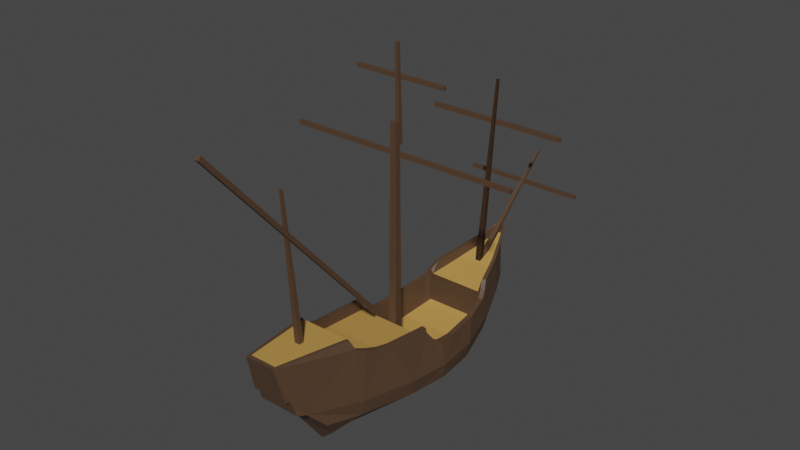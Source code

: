 # Source: galleon_commerce.blend  (saved by Blender 2.82.7; exported with 4.5.12 LTS)
import bpy
from mathutils import Matrix  # noqa: F401  (used for matrix-valued properties, if any)

bpy.ops.wm.read_factory_settings(use_empty=True)
scene = bpy.context.scene
scene.name = 'Scene'

# ---- collections
col_collection = bpy.data.collections.new('Collection'); scene.collection.children.link(col_collection)

# ---- materials (node trees are filled in below, after node groups)
mat_caravel_wood = bpy.data.materials.new('caravel.wood')
mat_caravel_wood.use_transparent_shadow = False
mat_caravel_deck = bpy.data.materials.new('caravel.deck')
mat_caravel_deck.use_transparent_shadow = False

# ---- material node trees
mat_caravel_wood.use_nodes = True; mat_caravel_wood.node_tree.nodes.clear()
_N = mat_caravel_wood.node_tree.nodes; _L = mat_caravel_wood.node_tree.links
n0 = _N.new('ShaderNodeOutputMaterial'); n0.name = 'Material Output'; n0.location = (300, 300)
n1 = _N.new('ShaderNodeBsdfPrincipled'); n1.name = 'Principled BSDF'; n1.location = (10, 300)
n1.distribution = 'GGX'
n1.subsurface_method = 'BURLEY'
n1.inputs[0].default_value = (0.08714, 0.04896, 0.02731, 1.0)
n1.inputs[3].default_value = 1.45
n1.inputs[27].default_value = (0.0, 0.0, 0.0, 1.0)
n1.inputs[28].default_value = 1.0
_L.new(n1.outputs[0], n0.inputs[0])
n0.is_active_output = True
mat_caravel_deck.use_nodes = True; mat_caravel_deck.node_tree.nodes.clear()
_N = mat_caravel_deck.node_tree.nodes; _L = mat_caravel_deck.node_tree.links
n0 = _N.new('ShaderNodeOutputMaterial'); n0.name = 'Material Output'; n0.location = (300, 300)
n1 = _N.new('ShaderNodeBsdfPrincipled'); n1.name = 'Principled BSDF'; n1.location = (10, 300)
n1.distribution = 'GGX'
n1.subsurface_method = 'BURLEY'
n1.inputs[0].default_value = (0.5173, 0.289, 0.07258, 1.0)
n1.inputs[3].default_value = 1.45
n1.inputs[27].default_value = (0.0, 0.0, 0.0, 1.0)
n1.inputs[28].default_value = 1.0
_L.new(n1.outputs[0], n0.inputs[0])
n0.is_active_output = True

# ---- world
world_world = bpy.data.worlds.new('World'); scene.world = world_world
world_world.use_nodes = True; world_world.node_tree.nodes.clear()
_N = world_world.node_tree.nodes; _L = world_world.node_tree.links
n0 = _N.new('ShaderNodeOutputWorld'); n0.name = 'World Output'; n0.location = (300, 300)
n1 = _N.new('ShaderNodeBackground'); n1.name = 'Background'; n1.location = (10, 300)
n1.inputs[0].default_value = (0.05088, 0.05088, 0.05088, 1.0)
_L.new(n1.outputs[0], n0.inputs[0])
n0.is_active_output = True
world_world.color = (0.05088, 0.05088, 0.05088)
world_world.use_sun_shadow = False
world_world.sun_shadow_jitter_overblur = 0.0

# ---- meshes
me_plane = bpy.data.meshes.new('Plane')
me_plane.from_pydata([(-0.002944, 0.2054, -0.0841), (-0.001734, -0.3307, -0.08471), (0.05392, -0.3571, -0.03012), (0.07328, -0.391, 0.02091), (0.05929, -0.4381, 0.06986), (0.05166, -0.4601, 0.07538), (0.04657, -0.4712, 0.1165), (0.04402, -0.4847, 0.1183), (0.03711, -0.5093, 0.2159), (0.07103, -0.3094, 0.2036), (0.08269, -0.3017, 0.1803), (0.08904, -0.2737, 0.1656), (0.09328, -0.2412, 0.1545), (0.09858, -0.2056, 0.1484), (0.1029, -0.07836, 0.136), (0.1046, -0.07713, 0.1238), (0.1122, -0.05424, 0.0928), (0.1166, -0.03674, 0.08336), (0.1157, 0.007883, 0.07887), (0.1078, 0.09621, 0.0852), (0.09337, 0.1637, 0.09992), (0.08657, 0.1816, 0.1165), (0.07774, 0.1974, 0.1355), (0.05301, 0.2729, 0.157), (0.03004, 0.3269, 0.1772), (0.00605, 0.3783, 0.2024), (0.003394, 0.3575, 0.1134), (-0.003358, 0.3318, 0.04103), (-0.003307, 0.2888, -0.02399), (-0.002944, 0.2496, -0.06202), (-0.002944, 0.2232, -0.07919), (0.08981, -0.2939, 0.002634), (0.1129, -0.1445, -0.01282), (0.1212, -0.03039, -0.02018), (0.111, 0.0756, -0.01945), (0.07201, 0.2007, -0.009879), (0.04036, 0.2795, 0.0122), (-0.06065, -0.3571, -0.03012), (-0.08, -0.391, 0.02091), (-0.06601, -0.4381, 0.06986), (-0.05838, -0.4601, 0.07538), (-0.05329, -0.4712, 0.1165), (-0.05075, -0.4847, 0.1183), (-0.04383, -0.5093, 0.2159), (-0.07775, -0.3094, 0.2036), (-0.08941, -0.3017, 0.1803), (-0.09577, -0.2737, 0.1656), (-0.1, -0.2412, 0.1545), (-0.1053, -0.2056, 0.1484), (-0.1097, -0.07836, 0.136), (-0.1114, -0.07713, 0.1238), (-0.1189, -0.05424, 0.0928), (-0.1233, -0.03674, 0.08336), (-0.1224, 0.007883, 0.07887), (-0.1145, 0.09621, 0.0852), (-0.1001, 0.1637, 0.09992), (-0.09329, 0.1816, 0.1165), (-0.08446, 0.1974, 0.1355), (-0.05973, 0.2729, 0.157), (-0.03676, 0.3269, 0.1772), (-0.01277, 0.3783, 0.2024), (-0.01012, 0.3575, 0.1134), (-0.09654, -0.2939, 0.002634), (-0.1196, -0.1445, -0.01282), (-0.1279, -0.03039, -0.02018), (-0.1177, 0.0756, -0.01945), (-0.07874, 0.2007, -0.009879), (-0.04708, 0.2795, 0.0122), (-0.002944, 0.07637, -0.08464), (-0.002944, -0.02893, -0.08413), (-0.002944, -0.1445, -0.08464), (-0.002944, -0.2932, -0.08515), (0.03446, 0.325, 0.08085), (0.05742, 0.2749, 0.06098), (0.08745, 0.1984, 0.04037), (0.1201, 0.07546, 0.02344), (0.1272, -0.03201, 0.01902), (0.121, -0.1439, 0.02786), (0.09629, -0.2926, 0.0423), (-0.04125, 0.325, 0.08085), (-0.06421, 0.2749, 0.06098), (-0.09425, 0.1984, 0.04037), (-0.1269, 0.07546, 0.02344), (-0.134, -0.03201, 0.01902), (-0.1278, -0.1439, 0.02786), (-0.1031, -0.2926, 0.0423), (0.03252, -0.4986, 0.2159), (0.06259, -0.309, 0.2036), (0.07293, -0.3018, 0.1803), (0.07857, -0.2682, 0.1656), (0.08233, -0.2364, 0.1545), (0.08702, -0.2016, 0.1484), (0.09088, -0.0772, 0.136), (0.09239, -0.076, 0.1238), (0.09908, -0.05361, 0.0928), (0.103, -0.03651, 0.08336), (0.1022, 0.007134, 0.07887), (0.09517, 0.09351, 0.0852), (0.0824, 0.1595, 0.09992), (0.07637, 0.177, 0.1165), (0.06854, 0.1925, 0.1355), (0.04661, 0.2663, 0.157), (0.02625, 0.3191, 0.1772), (0.004983, 0.3734, 0.1986), (-0.03924, -0.4986, 0.2159), (-0.06931, -0.309, 0.2036), (-0.07965, -0.3018, 0.1803), (-0.08529, -0.2682, 0.1656), (-0.08905, -0.2364, 0.1545), (-0.09375, -0.2016, 0.1484), (-0.09761, -0.0772, 0.136), (-0.09912, -0.076, 0.1238), (-0.1058, -0.05361, 0.0928), (-0.1097, -0.03651, 0.08336), (-0.1089, 0.007134, 0.07887), (-0.1019, 0.09351, 0.0852), (-0.08912, 0.1595, 0.09992), (-0.0831, 0.177, 0.1165), (-0.07526, 0.1925, 0.1355), (-0.05334, 0.2663, 0.157), (-0.03298, 0.3191, 0.1772), (-0.01171, 0.3734, 0.1986), (0.0324, -0.4979, 0.2143), (0.06247, -0.3083, 0.202), (0.07281, -0.3014, 0.1416), (0.07845, -0.2675, 0.1314), (0.08221, -0.2357, 0.1262), (0.08691, -0.2009, 0.1201), (0.09077, -0.07653, 0.1077), (0.09228, -0.07533, 0.009649), (0.09897, -0.05294, 0.004541), (0.1029, -0.03583, 0.001959), (0.1021, 0.007805, -0.0004265), (0.09505, 0.09418, 0.005904), (0.08229, 0.1602, 0.02063), (0.07626, 0.1777, 0.02648), (0.06843, 0.1762, 0.1072), (0.0465, 0.2669, 0.1286), (0.02614, 0.3197, 0.1489), (0.004866, 0.3701, 0.174), (-0.03936, -0.4979, 0.2143), (-0.06943, -0.3083, 0.202), (-0.07977, -0.3014, 0.1416), (-0.0854, -0.2675, 0.1314), (-0.08916, -0.2357, 0.1262), (-0.09386, -0.2009, 0.1201), (-0.09772, -0.07653, 0.1077), (-0.09923, -0.07533, 0.009649), (-0.1059, -0.05294, 0.004541), (-0.1098, -0.03583, 0.001959), (-0.1091, 0.007805, -0.0004265), (-0.102, 0.09418, 0.005904), (-0.08924, 0.1602, 0.02063), (-0.08321, 0.1777, 0.02648), (-0.07538, 0.1762, 0.1072), (-0.05345, 0.2669, 0.1286), (-0.03309, 0.3197, 0.1489), (-0.01182, 0.3701, 0.174), (0.004237, -0.055, 0.6241), (0.007945, -0.053, -0.00594), (0.004237, -0.07024, 0.6241), (0.007945, -0.07566, -0.00594), (-0.01101, -0.055, 0.6241), (-0.01472, -0.053, -0.00594), (-0.01101, -0.07024, 0.6241), (-0.01472, -0.07566, -0.00594), (-0.0003087, 0.54, 0.3568), (0.003816, 0.2856, 0.121), (-0.0003087, 0.5347, 0.3598), (0.003816, 0.2713, 0.1225), (-0.006463, 0.54, 0.3568), (-0.01059, 0.2856, 0.121), (-0.006463, 0.5347, 0.3598), (-0.01059, 0.2713, 0.1225), (-0.0003087, -0.4167, 0.5874), (0.003816, -0.3801, 0.175), (-0.0003087, -0.4229, 0.5881), (0.003816, -0.3944, 0.1765), (-0.006463, -0.4167, 0.5874), (-0.01059, -0.3801, 0.175), (-0.006463, -0.4229, 0.5881), (-0.01059, -0.3944, 0.1765), (0.3035, -0.05455, 0.5366), (-0.3107, -0.05495, 0.537), (0.3046, -0.05455, 0.5462), (-0.3109, -0.05495, 0.5475), (0.3035, -0.04485, 0.5366), (-0.3107, -0.04445, 0.537), (0.3046, -0.04485, 0.5462), (-0.3109, -0.04445, 0.5475), (0.1196, -0.04914, 0.7203), (-0.1266, -0.04952, 0.7207), (0.1201, -0.04914, 0.7293), (-0.1267, -0.04952, 0.7305), (0.1196, -0.03996, 0.7203), (-0.1266, -0.03958, 0.7207), (0.1201, -0.03996, 0.7293), (-0.1267, -0.03958, 0.7305), (0.1865, 0.322, 0.4997), (-0.1935, 0.3216, 0.5001), (0.1872, 0.322, 0.51), (-0.1937, 0.3216, 0.5113), (0.1865, 0.3329, 0.4997), (-0.1935, 0.3333, 0.5001), (0.1872, 0.3329, 0.51), (-0.1937, 0.3333, 0.5113), (0.007237, -0.1588, 0.1844), (0.00768, -0.6321, 0.7244), (0.007237, -0.151, 0.1911), (0.00768, -0.6243, 0.7324), (-0.003565, -0.1588, 0.1844), (-0.004008, -0.6321, 0.7244), (-0.003565, -0.151, 0.1911), (-0.004008, -0.6243, 0.7324), (0.1586, 0.4635, 0.2874), (-0.1656, 0.4631, 0.2878), (0.1592, 0.4635, 0.2962), (-0.1658, 0.4631, 0.2973), (0.1586, 0.4727, 0.2874), (-0.1656, 0.4731, 0.2878), (0.1592, 0.4727, 0.2962), (-0.1658, 0.4731, 0.2973), (0.0003445, -0.05081, 0.8058), (0.002159, -0.04313, 0.5661), (0.0003445, -0.05827, 0.8058), (0.002159, -0.05422, 0.5661), (-0.007116, -0.05081, 0.8058), (-0.008931, -0.04313, 0.5661), (-0.007116, -0.05827, 0.8058), (-0.008931, -0.05422, 0.5661), (-0.0003087, 0.3337, 0.615), (0.003816, 0.2856, 0.121), (-0.0003087, 0.3276, 0.6156), (0.003816, 0.2713, 0.1225), (-0.006463, 0.3337, 0.615), (-0.01059, 0.2856, 0.121), (-0.006463, 0.3276, 0.6156), (-0.01059, 0.2713, 0.1225), (-0.0003087, 0.3337, 0.615), (0.003816, 0.2856, 0.121), (-0.0003087, 0.3276, 0.6156), (0.003816, 0.2713, 0.1225), (-0.006463, 0.3337, 0.615), (-0.01059, 0.2856, 0.121), (-0.006463, 0.3276, 0.6156), (-0.01059, 0.2713, 0.1225)], [], [(3, 31, 2), (38, 37, 62), (37, 1, 71, 62), (2, 31, 71, 1), (32, 70, 71, 31), (33, 69, 70, 32), (34, 68, 69, 33), (35, 0, 68, 34), (63, 62, 71, 70), (64, 63, 70, 69), (65, 64, 69, 68), (66, 65, 68, 0), (30, 0, 35, 36), (30, 36, 29), (28, 29, 36, 27), (30, 67, 66, 0), (30, 29, 67), (28, 27, 67, 29), (26, 61, 60, 25), (27, 61, 26), (26, 72, 36, 27), (24, 72, 26, 25), (23, 73, 72, 24), (72, 73, 36), (22, 74, 73, 23), (35, 74, 73, 36), (21, 20, 74, 22), (19, 75, 74, 20), (17, 76, 75, 19, 18), (34, 75, 74, 35), (33, 76, 75, 34), (16, 15, 76, 17), (13, 77, 76, 15, 14), (10, 78, 77, 13, 12, 11), (78, 10, 9, 8, 7, 6, 5, 4), (32, 77, 76, 33), (31, 78, 77, 32), (4, 78, 31, 3), (8, 43, 42, 7), (7, 42, 41, 6), (6, 41, 40, 5), (5, 40, 39, 4), (4, 3, 38, 39), (3, 2, 37, 38), (2, 1, 37), (27, 61, 79, 67), (60, 59, 79, 61), (58, 80, 79, 59), (80, 67, 79), (66, 67, 80, 81), (57, 81, 80, 58), (56, 55, 81, 57), (65, 66, 81, 82), (64, 65, 82, 83), (63, 64, 83, 84), (85, 62, 63, 84), (39, 38, 62, 85), (54, 82, 81, 55), (52, 83, 82, 54, 53), (51, 50, 83, 52), (48, 84, 83, 50, 49), (45, 85, 84, 48, 47, 46), (85, 45, 44, 43, 42, 41, 40, 39), (106, 107, 143, 142), (92, 93, 129, 128), (120, 121, 157, 156), (107, 108, 144, 143), (93, 94, 130, 129), (103, 121, 157, 139), (108, 109, 145, 144), (94, 95, 131, 130), (104, 86, 122, 140), (109, 110, 146, 145), (95, 96, 132, 131), (110, 111, 147, 146), (96, 97, 133, 132), (111, 112, 148, 147), (97, 98, 134, 133), (112, 113, 149, 148), (98, 99, 135, 134), (113, 114, 150, 149), (99, 100, 136, 135), (86, 87, 123, 122), (114, 115, 151, 150), (100, 101, 137, 136), (87, 88, 124, 123), (115, 116, 152, 151), (101, 102, 138, 137), (88, 89, 125, 124), (116, 117, 153, 152), (102, 103, 139, 138), (89, 90, 126, 125), (117, 118, 154, 153), (104, 105, 141, 140), (90, 91, 127, 126), (118, 119, 155, 154), (105, 106, 142, 141), (91, 92, 128, 127), (119, 120, 156, 155), (60, 121, 103, 25), (60, 121, 120, 59), (59, 120, 119, 58), (58, 119, 118, 57), (57, 118, 117, 56), (56, 117, 116, 55), (55, 116, 115, 54), (54, 115, 114, 53), (53, 114, 113, 52), (52, 113, 112, 51), (51, 112, 111, 50), (50, 111, 110, 49), (49, 110, 109, 48), (48, 109, 108, 47), (47, 108, 107, 46), (46, 107, 106, 45), (45, 106, 105, 44), (44, 105, 104, 43), (8, 86, 104, 43), (9, 87, 86, 8), (10, 88, 87, 9), (11, 89, 88, 10), (12, 90, 89, 11), (13, 91, 90, 12), (14, 92, 91, 13), (15, 93, 92, 14), (16, 94, 93, 15), (17, 95, 94, 16), (18, 96, 95, 17), (19, 97, 96, 18), (20, 98, 97, 19), (21, 99, 98, 20), (22, 100, 99, 21), (25, 103, 102, 24), (24, 102, 101, 23), (23, 101, 100, 22), (137, 155, 154, 136), (138, 156, 155, 137), (139, 157, 156, 138), (136, 154, 153, 135), (135, 153, 152, 134), (134, 152, 151, 133), (133, 151, 150, 132), (132, 150, 149, 131), (130, 131, 149, 148, 147, 129), (129, 147, 146, 128), (128, 146, 145, 127), (127, 145, 144, 126), (126, 144, 143, 125), (125, 143, 142, 124), (124, 142, 141, 123), (123, 141, 140, 122), (158, 159, 161, 160), (160, 161, 165, 164), (164, 165, 163, 162), (162, 163, 159, 158), (160, 164, 162, 158), (165, 161, 159, 163), (166, 167, 169, 168), (168, 169, 173, 172), (172, 173, 171, 170), (170, 171, 167, 166), (168, 172, 170, 166), (174, 175, 177, 176), (176, 177, 181, 180), (180, 181, 179, 178), (178, 179, 175, 174), (176, 180, 178, 174), (182, 183, 185, 184), (184, 185, 189, 188), (188, 189, 187, 186), (186, 187, 183, 182), (184, 188, 186, 182), (185, 183, 187, 189), (190, 191, 193, 192), (192, 193, 197, 196), (196, 197, 195, 194), (194, 195, 191, 190), (192, 196, 194, 190), (193, 191, 195, 197), (198, 199, 201, 200), (200, 201, 205, 204), (204, 205, 203, 202), (202, 203, 199, 198), (200, 204, 202, 198), (201, 199, 203, 205), (206, 207, 209, 208), (208, 209, 213, 212), (212, 213, 211, 210), (210, 211, 207, 206), (208, 212, 210, 206), (209, 207, 211, 213), (214, 215, 217, 216), (216, 217, 221, 220), (220, 221, 219, 218), (218, 219, 215, 214), (216, 220, 218, 214), (217, 215, 219, 221), (222, 223, 225, 224), (224, 225, 229, 228), (228, 229, 227, 226), (226, 227, 223, 222), (224, 228, 226, 222), (230, 231, 233, 232), (232, 233, 237, 236), (236, 237, 235, 234), (234, 235, 231, 230), (232, 236, 234, 230), (238, 239, 241, 240), (240, 241, 245, 244), (244, 245, 243, 242), (242, 243, 239, 238), (240, 244, 242, 238)])
me_plane.polygons.foreach_set('material_index', [0, 0, 0, 0, 0, 0, 0, 0, 0, 0, 0, 0, 0, 0, 0, 0, 0, 0, 0, 0, 0, 0, 0, 0, 0, 0, 0, 0, 0, 0, 0, 0, 0, 0, 0, 0, 0, 0, 0, 0, 0, 0, 0, 0, 0, 0, 0, 0, 0, 0, 0, 0, 0, 0, 0, 0, 0, 0, 0, 0, 0, 0, 0, 0, 0, 0, 0, 0, 0, 0, 0, 0, 0, 0, 0, 0, 0, 0, 0, 0, 0, 0, 0, 0, 0, 0, 0, 0, 0, 0, 0, 0, 0, 0, 0, 0, 0, 0, 0, 0, 0, 0, 0, 0, 0, 0, 0, 0, 0, 0, 0, 0, 0, 0, 0, 0, 0, 0, 0, 0, 0, 0, 0, 0, 0, 0, 0, 0, 0, 0, 0, 0, 0, 0, 0, 1, 1, 1, 0, 1, 1, 1, 1, 1, 0, 1, 1, 1, 1, 0, 1, 0, 0, 0, 0, 0, 0, 0, 0, 0, 0, 0, 0, 0, 0, 0, 0, 0, 0, 0, 0, 0, 0, 0, 0, 0, 0, 0, 0, 0, 0, 0, 0, 0, 0, 0, 0, 0, 0, 0, 0, 0, 0, 0, 0, 0, 0, 0, 0, 0, 0, 0, 0, 0, 0, 0, 0, 0, 0, 0, 0, 0])
_uv = me_plane.uv_layers.new(name='UVMap')
_uv.uv.foreach_set('vector', [0.0, 0.0, 0.0, 0.0, 0.0, 0.0, 0.0, 0.0, 0.0, 0.0, 0.0, 0.0, 0.0, 0.0, 0.0, 0.0, 0.0, 0.0, 0.0, 0.0, 0.0, 0.0, 0.0, 0.0, 0.0, 0.0, 0.0, 0.0, 0.0, 0.0, 0.0, 0.0, 0.0, 0.0, 0.0, 0.0, 0.0, 0.0, 0.0, 0.0, 0.0, 0.0, 0.0, 0.0, 0.0, 0.0, 0.0, 0.0, 0.0, 0.0, 0.0, 0.0, 0.0, 0.0, 0.0, 0.0, 0.0, 0.0, 0.0, 0.0, 0.0, 0.0, 0.0, 0.0, 0.0, 0.0, 0.0, 0.0, 0.0, 0.0, 0.0, 0.0, 0.0, 0.0, 0.0, 0.0, 0.0, 0.0, 0.0, 0.0, 0.0, 0.0, 0.0, 0.0, 0.0, 0.0, 0.0, 0.0, 0.0, 0.0, 0.0, 0.0, 0.0, 0.0, 0.0, 0.0, 0.0, 0.0, 0.0, 0.0, 0.0, 0.0, 0.0, 0.0, 0.0, 0.0, 0.0, 0.0, 0.0, 0.0, 0.0, 0.0, 0.0, 0.0, 0.0, 0.0, 0.0, 0.0, 0.0, 0.0, 0.0, 0.0, 0.0, 0.0, 0.0, 0.0, 0.0, 0.0, 0.0, 0.0, 0.0, 0.0, 0.0, 0.0, 0.0, 0.0, 0.0, 0.0, 0.0, 0.0, 0.0, 0.0, 0.0, 0.0, 0.0, 0.0, 0.0, 0.0, 0.0, 0.0, 0.0, 0.0, 0.0, 0.0, 0.0, 0.0, 0.0, 0.0, 0.0, 0.0, 0.0, 0.0, 0.0, 0.0, 0.0, 0.0, 0.0, 0.0, 0.0, 0.0, 0.0, 0.0, 0.0, 0.0, 0.0, 0.0, 0.0, 0.0, 0.0, 0.0, 0.0, 0.0, 0.0, 0.0, 0.0, 0.0, 0.0, 0.0, 0.0, 0.0, 0.0, 0.0, 0.0, 0.0, 0.0, 0.0, 0.0, 0.0, 0.0, 0.0, 0.0, 0.0, 0.0, 0.0, 0.0, 0.0, 0.0, 0.0, 0.0, 0.0, 0.0, 0.0, 0.0, 0.0, 0.0, 0.0, 0.0, 0.0, 0.0, 0.0, 0.0, 0.0, 0.0, 0.0, 0.0, 0.0, 0.0, 0.0, 0.0, 0.0, 0.0, 0.0, 0.0, 0.0, 0.0, 0.0, 0.0, 0.0, 0.0, 0.0, 0.0, 0.0, 0.0, 0.0, 0.0, 0.0, 0.0, 0.0, 0.0, 0.0, 0.0, 0.0, 0.0, 0.0, 0.0, 0.0, 0.0, 0.0, 0.0, 0.0, 0.0, 0.0, 0.0, 0.0, 0.0, 0.0, 0.0, 0.0, 0.0, 0.0, 0.0, 0.0, 0.0, 0.0, 0.0, 0.0, 0.0, 0.0, 0.0, 0.0, 0.0, 0.0, 0.0, 0.0, 0.0, 0.0, 0.0, 0.0, 0.0, 0.0, 0.0, 0.0, 0.0, 0.0, 0.0, 0.0, 0.0, 0.0, 0.0, 0.0, 0.0, 0.0, 0.0, 0.0, 0.0, 0.0, 0.0, 0.0, 0.0, 0.0, 0.0, 0.0, 0.0, 0.0, 0.0, 0.0, 0.0, 0.0, 0.0, 0.0, 0.0, 0.0, 0.0, 0.0, 0.0, 0.0, 0.0, 0.0, 0.0, 0.0, 0.0, 0.0, 0.0, 0.0, 0.0, 0.0, 0.0, 0.0, 0.0, 0.0, 0.0, 0.0, 0.0, 0.0, 0.0, 0.0, 0.0, 0.0, 0.0, 0.0, 0.0, 0.0, 0.0, 0.0, 0.0, 0.0, 0.0, 0.0, 0.0, 0.0, 0.0, 0.0, 0.0, 0.0, 0.0, 0.0, 0.0, 0.0, 0.0, 0.0, 0.0, 0.0, 0.0, 0.0, 0.0, 0.0, 0.0, 0.0, 0.0, 0.0, 0.0, 0.0, 0.0, 0.0, 0.0, 0.0, 0.0, 0.0, 0.0, 0.0, 0.0, 0.0, 0.0, 0.0, 0.0, 0.0, 0.0, 0.0, 0.0, 0.0, 0.0, 0.0, 0.0, 0.0, 0.0, 0.0, 0.0, 0.0, 0.0, 0.0, 0.0, 0.0, 0.0, 0.0, 0.0, 0.0, 0.0, 0.0, 0.0, 0.0, 0.0, 0.0, 0.0, 0.0, 0.0, 0.0, 0.0, 0.0, 0.0, 0.0, 0.0, 0.0, 0.0, 0.0, 0.0, 0.0, 0.0, 0.0, 0.0, 0.0, 0.0, 0.0, 0.0, 0.0, 0.0, 0.0, 0.0, 0.0, 0.0, 0.0, 0.0, 0.0, 0.0, 0.0, 0.0, 0.0, 0.0, 0.0, 0.0, 0.0, 0.0, 0.0, 0.0, 0.0, 0.0, 0.0, 0.0, 0.0, 0.0, 0.0, 0.0, 0.0, 0.0, 0.0, 0.0, 0.0, 0.0, 0.0, 0.0, 0.0, 0.0, 0.0, 0.0, 0.0, 0.0, 0.0, 0.0, 0.0, 0.0, 0.0, 0.0, 0.0, 0.0, 0.0, 0.0, 0.0, 0.0, 0.0, 0.0, 0.0, 0.0, 0.0, 0.0, 0.0, 0.0, 0.0, 0.0, 0.0, 0.0, 0.0, 0.0, 0.0, 0.0, 0.0, 0.0, 0.0, 0.0, 0.0, 0.0, 0.0, 0.0, 0.0, 0.0, 0.0, 0.0, 0.0, 0.0, 0.0, 0.0, 0.0, 0.0, 0.0, 0.0, 0.0, 0.0, 0.0, 0.0, 0.0, 0.0, 0.0, 0.0, 0.0, 0.0, 0.0, 0.0, 0.0, 0.0, 0.0, 0.0, 0.0, 0.0, 0.0, 0.0, 0.0, 0.0, 0.0, 0.0, 0.0, 0.0, 0.0, 0.0, 0.0, 0.0, 0.0, 0.0, 0.0, 0.0, 0.0, 0.0, 0.0, 0.0, 0.0, 0.0, 0.0, 0.0, 0.0, 0.0, 0.0, 0.0, 0.0, 0.0, 0.0, 0.0, 0.0, 0.0, 0.0, 0.0, 0.0, 0.0, 0.0, 0.0, 0.0, 0.0, 0.0, 0.0, 0.0, 0.0, 0.0, 0.0, 0.0, 0.0, 0.0, 0.0, 0.0, 0.0, 0.0, 0.0, 0.0, 0.0, 0.0, 0.0, 0.0, 0.0, 0.0, 0.0, 0.0, 0.0, 0.0, 0.0, 0.0, 0.0, 0.0, 0.0, 0.0, 0.0, 0.0, 0.0, 0.0, 0.0, 0.0, 0.0, 0.0, 0.0, 0.0, 0.0, 0.0, 0.0, 0.0, 0.0, 0.0, 0.0, 0.0, 0.0, 0.0, 0.0, 0.0, 0.0, 0.0, 0.0, 0.0, 0.0, 0.0, 0.0, 0.0, 0.0, 0.0, 0.0, 0.0, 0.0, 0.0, 0.0, 0.0, 0.0, 0.0, 0.0, 0.0, 0.0, 0.0, 0.0, 0.0, 0.0, 0.0, 0.0, 0.0, 0.0, 0.0, 0.0, 0.0, 0.0, 0.0, 0.0, 0.0, 0.0, 0.0, 0.0, 0.0, 0.0, 0.0, 0.0, 0.0, 0.0, 0.0, 0.0, 0.0, 0.0, 0.0, 0.0, 0.0, 0.0, 0.0, 0.0, 0.0, 0.0, 0.0, 0.0, 0.0, 0.0, 0.0, 0.0, 0.0, 0.0, 0.0, 0.0, 0.0, 0.0, 0.0, 0.0, 0.0, 0.0, 0.0, 0.0, 0.0, 0.0, 0.0, 0.0, 0.0, 0.0, 0.0, 0.0, 0.0, 0.0, 0.0, 0.0, 0.0, 0.0, 0.0, 0.0, 0.0, 0.0, 0.0, 0.0, 0.0, 0.0, 0.0, 0.0, 0.0, 0.0, 0.0, 0.0, 0.0, 0.0, 0.0, 0.0, 0.0, 0.0, 0.0, 0.0, 0.0, 0.0, 0.0, 0.0, 0.0, 0.0, 0.0, 0.0, 0.0, 0.0, 0.0, 0.0, 0.0, 0.0, 0.0, 0.0, 0.0, 0.0, 0.0, 0.0, 0.0, 0.0, 0.0, 0.0, 0.0, 0.0, 0.0, 0.0, 0.0, 0.0, 0.0, 0.0, 0.0, 0.0, 0.0, 0.0, 0.0, 0.0, 0.0, 0.0, 0.0, 0.0, 0.0, 0.0, 0.0, 0.0, 0.0, 0.0, 0.0, 0.0, 0.0, 0.0, 0.0, 0.0, 0.0, 0.0, 0.0, 0.0, 0.0, 0.0, 0.0, 0.0, 0.0, 0.0, 0.0, 0.0, 0.0, 0.0, 0.0, 0.0, 0.0, 0.0, 0.0, 0.0, 0.0, 0.0, 0.0, 0.0, 0.0, 0.0, 0.0, 0.0, 0.0, 0.0, 0.0, 0.0, 0.0, 0.0, 0.0, 0.0, 0.0, 0.0, 0.0, 0.0, 0.0, 0.0, 0.0, 0.0, 0.0, 0.0, 0.0, 0.0, 0.0, 0.0, 0.0, 0.0, 0.0, 0.0, 0.0, 0.0, 0.0, 0.0, 0.0, 0.0, 0.0, 0.0, 0.0, 0.0, 0.0, 0.0, 0.0, 0.0, 0.0, 0.0, 0.0, 0.0, 0.0, 0.0, 0.0, 0.0, 0.0, 0.0, 0.0, 0.0, 0.0, 0.0, 0.0, 0.0, 0.0, 0.0, 0.0, 0.0, 0.0, 0.0, 0.0, 0.0, 0.0, 0.0, 0.0, 0.0, 0.0, 0.0, 0.0, 0.0, 0.0, 0.0, 0.0, 0.0, 0.0, 0.0, 0.0, 0.0, 0.0, 0.0, 0.0, 0.0, 0.0, 0.0, 0.0, 0.0, 0.0, 0.0, 0.0, 0.0, 0.0, 0.0, 0.0, 0.0, 0.0, 0.0, 0.0, 0.0, 0.0, 0.0, 0.0, 0.0, 0.0, 0.0, 0.0, 0.0, 0.0, 0.0, 0.0, 0.0, 0.0, 0.0, 0.0, 0.0, 0.0, 0.0, 0.0, 0.0, 0.0, 0.0, 0.0, 0.0, 0.0, 0.0, 0.0, 0.0, 0.0, 0.0, 0.0, 0.0, 0.0, 0.0, 0.0, 0.0, 0.0, 0.0, 0.0, 0.0, 0.0, 0.0, 0.0, 0.0, 0.0, 0.0, 0.0, 0.0, 0.0, 0.0, 0.0, 0.0, 0.0, 0.0, 0.0, 0.0, 0.0, 0.0, 0.0, 0.0, 0.0, 0.0, 0.0, 0.0, 0.0, 0.0, 0.0, 0.0, 0.0, 0.0, 0.0, 0.0, 0.0, 0.0, 0.0, 0.0, 0.0, 0.0, 0.0, 0.0, 0.0, 0.0, 0.0, 0.0, 0.0, 0.0, 0.0, 0.0, 0.0, 0.0, 0.0, 0.0, 0.0, 0.0, 0.0, 0.0, 0.0, 0.0, 0.0, 0.0, 0.0, 0.0, 0.0, 0.0, 0.0, 0.0, 0.0, 0.0, 0.0, 0.0, 0.0, 0.0, 0.0, 0.0, 0.0, 0.0, 0.0, 0.0, 0.0, 0.0, 0.0, 0.0, 0.0, 0.0, 0.0, 0.0, 0.0, 0.0, 0.0, 0.0, 0.0, 0.0, 0.0, 0.0, 0.0, 0.0, 0.0, 0.0, 0.0, 0.0, 0.0, 0.0, 0.0, 0.0, 0.0, 0.0, 0.0, 0.0, 0.0, 0.0, 0.0, 0.0, 0.0, 0.0, 0.0, 0.0, 0.0, 0.0, 0.0, 0.0, 0.0, 0.0, 0.0, 0.0, 0.0, 0.0, 0.0, 0.0, 0.0, 0.0, 0.0, 0.0, 0.0, 0.0, 0.0, 0.0, 0.0, 0.0, 0.0, 0.0, 0.0, 0.0, 0.0, 0.0, 0.0, 0.0, 0.0, 0.0, 0.0, 0.0, 0.0, 0.0, 0.0, 0.0, 0.0, 0.0, 0.0, 0.0, 0.0, 0.0, 0.0, 0.0, 0.0, 0.0, 0.0, 0.0, 0.0, 0.0, 0.0, 0.0, 0.0, 0.0, 0.0, 0.0, 0.0, 0.0, 0.0, 0.0, 0.0, 0.0, 0.0, 0.0, 0.0, 0.0, 0.0, 0.0, 0.0, 0.0, 0.0, 0.0, 0.0, 0.0, 0.0, 0.0, 0.0, 0.0, 0.0, 0.0, 0.0, 0.0, 0.0, 0.0, 0.0, 0.0, 0.0, 0.0, 0.0, 0.0, 0.0, 0.0, 0.0, 0.0, 0.0, 0.0, 0.0, 0.0, 0.0, 0.0, 0.0, 0.0, 0.0, 0.0, 0.0, 0.0, 0.0, 0.0, 0.0, 0.0, 0.0, 0.0, 0.0, 0.0, 0.0, 0.0, 0.0, 0.0, 0.0, 0.0, 0.0, 0.0, 0.0, 0.0, 0.0, 0.0, 0.0, 0.0, 0.0, 0.0, 0.0, 0.375, 0.0, 0.625, 0.0, 0.625, 0.25, 0.375, 0.25, 0.375, 0.25, 0.625, 0.25, 0.625, 0.5, 0.375, 0.5, 0.375, 0.5, 0.625, 0.5, 0.625, 0.75, 0.375, 0.75, 0.375, 0.75, 0.625, 0.75, 0.625, 1.0, 0.375, 1.0, 0.125, 0.5, 0.375, 0.5, 0.375, 0.75, 0.125, 0.75, 0.625, 0.5, 0.875, 0.5, 0.875, 0.75, 0.625, 0.75, 0.375, 0.0, 0.625, 0.0, 0.625, 0.25, 0.375, 0.25, 0.375, 0.25, 0.625, 0.25, 0.625, 0.5, 0.375, 0.5, 0.375, 0.5, 0.625, 0.5, 0.625, 0.75, 0.375, 0.75, 0.375, 0.75, 0.625, 0.75, 0.625, 1.0, 0.375, 1.0, 0.125, 0.5, 0.375, 0.5, 0.375, 0.75, 0.125, 0.75, 0.375, 0.0, 0.625, 0.0, 0.625, 0.25, 0.375, 0.25, 0.375, 0.25, 0.625, 0.25, 0.625, 0.5, 0.375, 0.5, 0.375, 0.5, 0.625, 0.5, 0.625, 0.75, 0.375, 0.75, 0.375, 0.75, 0.625, 0.75, 0.625, 1.0, 0.375, 1.0, 0.125, 0.5, 0.375, 0.5, 0.375, 0.75, 0.125, 0.75, 0.375, 0.0, 0.625, 0.0, 0.625, 0.25, 0.375, 0.25, 0.375, 0.25, 0.625, 0.25, 0.625, 0.5, 0.375, 0.5, 0.375, 0.5, 0.625, 0.5, 0.625, 0.75, 0.375, 0.75, 0.375, 0.75, 0.625, 0.75, 0.625, 1.0, 0.375, 1.0, 0.125, 0.5, 0.375, 0.5, 0.375, 0.75, 0.125, 0.75, 0.625, 0.25, 0.625, 1.0, 0.625, 0.75, 0.625, 0.5, 0.375, 0.0, 0.625, 0.0, 0.625, 0.25, 0.375, 0.25, 0.375, 0.25, 0.625, 0.25, 0.625, 0.5, 0.375, 0.5, 0.375, 0.5, 0.625, 0.5, 0.625, 0.75, 0.375, 0.75, 0.375, 0.75, 0.625, 0.75, 0.625, 1.0, 0.375, 1.0, 0.125, 0.5, 0.375, 0.5, 0.375, 0.75, 0.125, 0.75, 0.625, 0.25, 0.625, 1.0, 0.625, 0.75, 0.625, 0.5, 0.375, 0.0, 0.625, 0.0, 0.625, 0.25, 0.375, 0.25, 0.375, 0.25, 0.625, 0.25, 0.625, 0.5, 0.375, 0.5, 0.375, 0.5, 0.625, 0.5, 0.625, 0.75, 0.375, 0.75, 0.375, 0.75, 0.625, 0.75, 0.625, 1.0, 0.375, 1.0, 0.125, 0.5, 0.375, 0.5, 0.375, 0.75, 0.125, 0.75, 0.625, 0.25, 0.625, 1.0, 0.625, 0.75, 0.625, 0.5, 0.375, 0.0, 0.625, 0.0, 0.625, 0.25, 0.375, 0.25, 0.375, 0.25, 0.625, 0.25, 0.625, 0.5, 0.375, 0.5, 0.375, 0.5, 0.625, 0.5, 0.625, 0.75, 0.375, 0.75, 0.375, 0.75, 0.625, 0.75, 0.625, 1.0, 0.375, 1.0, 0.125, 0.5, 0.375, 0.5, 0.375, 0.75, 0.125, 0.75, 0.625, 0.25, 0.625, 1.0, 0.625, 0.75, 0.625, 0.5, 0.375, 0.0, 0.625, 0.0, 0.625, 0.25, 0.375, 0.25, 0.375, 0.25, 0.625, 0.25, 0.625, 0.5, 0.375, 0.5, 0.375, 0.5, 0.625, 0.5, 0.625, 0.75, 0.375, 0.75, 0.375, 0.75, 0.625, 0.75, 0.625, 1.0, 0.375, 1.0, 0.125, 0.5, 0.375, 0.5, 0.375, 0.75, 0.125, 0.75, 0.625, 0.25, 0.625, 1.0, 0.625, 0.75, 0.625, 0.5, 0.375, 0.0, 0.625, 0.0, 0.625, 0.25, 0.375, 0.25, 0.375, 0.25, 0.625, 0.25, 0.625, 0.5, 0.375, 0.5, 0.375, 0.5, 0.625, 0.5, 0.625, 0.75, 0.375, 0.75, 0.375, 0.75, 0.625, 0.75, 0.625, 1.0, 0.375, 1.0, 0.125, 0.5, 0.375, 0.5, 0.375, 0.75, 0.125, 0.75, 0.375, 0.0, 0.625, 0.0, 0.625, 0.25, 0.375, 0.25, 0.375, 0.25, 0.625, 0.25, 0.625, 0.5, 0.375, 0.5, 0.375, 0.5, 0.625, 0.5, 0.625, 0.75, 0.375, 0.75, 0.375, 0.75, 0.625, 0.75, 0.625, 1.0, 0.375, 1.0, 0.125, 0.5, 0.375, 0.5, 0.375, 0.75, 0.125, 0.75, 0.375, 0.0, 0.625, 0.0, 0.625, 0.25, 0.375, 0.25, 0.375, 0.25, 0.625, 0.25, 0.625, 0.5, 0.375, 0.5, 0.375, 0.5, 0.625, 0.5, 0.625, 0.75, 0.375, 0.75, 0.375, 0.75, 0.625, 0.75, 0.625, 1.0, 0.375, 1.0, 0.125, 0.5, 0.375, 0.5, 0.375, 0.75, 0.125, 0.75])
me_plane.materials.append(mat_caravel_wood)
me_plane.materials.append(mat_caravel_deck)
me_plane.use_remesh_fix_poles = True
me_plane.use_remesh_preserve_attributes = False
me_plane.use_mirror_vertex_groups = False
me_plane.update()

# ---- objects
ob_plane = bpy.data.objects.new('Plane', me_plane)

# ---- transforms, parenting, visibility, modifiers, constraints
ob_plane.location = (0.003272, 0.001932, 0.03442)
ob_plane.rotation_euler = (2.563e-13, 2.578e-05, 2.624e-10)
ob_plane.lineart.crease_threshold = 0.0

# ---- collection membership
col_collection.objects.link(ob_plane)

# ---- scene / render settings (as saved in the file)
scene.frame_start = 1; scene.frame_end = 480; scene.frame_set(1)
scene.render.engine = 'BLENDER_EEVEE_NEXT'
scene.render.fps = 60
scene.cycles.use_denoising = False
scene.cycles.samples = 128
scene.cycles.sampling_pattern = 'TABULATED_SOBOL'
scene.cycles.use_adaptive_sampling = False
scene.cycles.use_light_tree = False
scene.view_settings.view_transform = 'Filmic'
bpy.context.view_layer.update()

# ---- added for rendering (the .blend has no active camera and no usable light): camera, sun
cam_auto = bpy.data.cameras.new('AutoCamera')
cam_auto.lens = 50.0
cam_auto.sensor_width = 36.0
cam_auto.clip_end = 1000.0
ob_auto_camera = bpy.data.objects.new('AutoCamera', cam_auto)
scene.collection.objects.link(ob_auto_camera)
ob_auto_camera.location = (1.47661, -1.81589, 1.57593)
ob_auto_camera.rotation_euler = (1.09748, -7.21219e-08, 0.694738)
scene.camera = ob_auto_camera
light_auto_sun = bpy.data.lights.new('AutoSun', 'SUN')
light_auto_sun.energy = 3.0
light_auto_sun.angle = 0.0523599
ob_auto_sun = bpy.data.objects.new('AutoSun', light_auto_sun)
scene.collection.objects.link(ob_auto_sun)
ob_auto_sun.rotation_euler = (0.872665, 0.174533, 0.523599)
bpy.context.view_layer.update()
